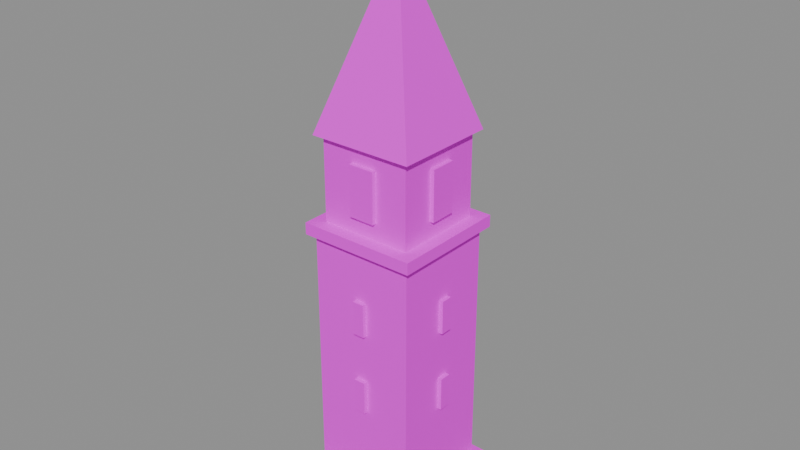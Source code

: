 # Source: SM_Steeple.blend  (saved by Blender 4.1.24; exported with 4.5.12 LTS)
import bpy
from mathutils import Matrix  # noqa: F401  (used for matrix-valued properties, if any)

bpy.ops.wm.read_factory_settings(use_empty=True)
scene = bpy.context.scene
scene.name = 'Scene'

# ---- collections
col_sm_steeple = bpy.data.collections.new('SM_Steeple'); scene.collection.children.link(col_sm_steeple)

# ---- images (referenced by path relative to the original .blend; pixels are not part of the script)
import os
ASSET_DIR = os.environ.get("B2B_ASSET_DIR", "")  # directory of the original .blend (textures are referenced by path, not embedded)
HERE = os.path.dirname(os.path.abspath(__file__))  # packed textures are extracted next to this script under _unpacked/

def load_image(name, relpath, width, height, colorspace="sRGB"):
    """Load a texture the original file referenced (path relative to the .blend, or extracted next to this script)."""
    p = next((c for c in (os.path.join(HERE, relpath), os.path.join(ASSET_DIR, relpath)) if relpath and os.path.exists(c)), "")
    if p:
        img = bpy.data.images.load(p, check_existing=True)
        img.name = name
    else:  # same state as the original file: an image datablock whose file is absent (Cycles renders it pink)
        img = bpy.data.images.new(name, width, height)
        img.source = "FILE"
        img.filepath = "//" + (relpath or name)
    img.colorspace_settings.name = colorspace
    return img
img_t_palette_fall = load_image('T_Palette_Fall', 'T_Palette_Fall.png', 1024, 1024, 'sRGB')

# ---- materials (node trees are filled in below, after node groups)
mat_m_palette_fall = bpy.data.materials.new('M_Palette_Fall')
mat_m_palette_fall.use_transparent_shadow = False

# ---- material node trees
mat_m_palette_fall.use_nodes = True; mat_m_palette_fall.node_tree.nodes.clear()
_N = mat_m_palette_fall.node_tree.nodes; _L = mat_m_palette_fall.node_tree.links
n0 = _N.new('ShaderNodeBsdfPrincipled'); n0.name = 'Principled BSDF'; n0.location = (10, 300)
n0.inputs[2].default_value = 0.9
n0.inputs[13].default_value = 0.15
n1 = _N.new('ShaderNodeOutputMaterial'); n1.name = 'Material Output'; n1.location = (300, 300)
n2 = _N.new('ShaderNodeTexImage'); n2.name = 'Image Texture'; n2.location = (-400, 200)
n2.image = img_t_palette_fall
n2.interpolation = 'Closest'
_L.new(n0.outputs[0], n1.inputs[0])
_L.new(n2.outputs[0], n0.inputs[0])
n1.is_active_output = True

# ---- meshes
me_sm_steeple = bpy.data.meshes.new('SM_Steeple')
me_sm_steeple.from_pydata([(-2.4, -2.4, -0.1), (2.4, -2.4, -0.1), (2.4, 2.4, -0.1), (-2.4, 2.4, -0.1), (-2.4, -2.4, 1.2), (2.4, -2.4, 1.2), (2.4, 2.4, 1.2), (-2.4, 2.4, 1.2), (-2.0, -2.0, 1.2), (2.0, -2.0, 1.2), (2.0, 2.0, 1.2), (-2.0, 2.0, 1.2), (-2.0, -2.0, 11.0), (2.0, -2.0, 11.0), (2.0, 2.0, 11.0), (-2.0, 2.0, 11.0), (-2.25, -2.25, 11.0), (2.25, -2.25, 11.0), (2.25, 2.25, 11.0), (-2.25, 2.25, 11.0), (-2.25, -2.25, 11.45), (2.25, -2.25, 11.45), (2.25, 2.25, 11.45), (-2.25, 2.25, 11.45), (-1.75, -1.75, 11.45), (1.75, -1.75, 11.45), (1.75, 1.75, 11.45), (-1.75, 1.75, 11.45), (-1.75, -1.75, 14.65), (1.75, -1.75, 14.65), (1.75, 1.75, 14.65), (-1.75, 1.75, 14.65), (2.0, 2.0, 14.65), (-2.0, 2.0, 14.65), (-2.0, -2.0, 14.65), (2.0, -2.0, 14.65), (0.0, 0.0, 21.05), (-0.11, -0.11, 20.85), (0.11, -0.11, 20.85), (0.11, 0.11, 20.85), (-0.11, 0.11, 20.85), (-0.11, -0.11, 22.45), (0.11, -0.11, 22.45), (0.11, 0.11, 22.45), (-0.11, 0.11, 22.45), (-0.475, -0.11, 21.73), (0.475, -0.11, 21.73), (0.475, 0.11, 21.73), (-0.475, 0.11, 21.73), (-0.475, -0.11, 21.95), (0.475, -0.11, 21.95), (0.475, 0.11, 21.95), (-0.475, 0.11, 21.95), (-0.5, 1.59, 12.1), (0.5, 1.59, 12.1), (0.5, 1.91, 12.1), (-0.5, 1.91, 12.1), (-0.5, 1.59, 14.0), (0.5, 1.59, 14.0), (0.5, 1.91, 14.0), (-0.5, 1.91, 14.0), (-1.59, -0.5, 12.1), (-1.59, 0.5, 12.1), (-1.91, 0.5, 12.1), (-1.91, -0.5, 12.1), (-1.59, -0.5, 14.0), (-1.59, 0.5, 14.0), (-1.91, 0.5, 14.0), (-1.91, -0.5, 14.0), (0.5, -1.59, 12.1), (-0.5, -1.59, 12.1), (-0.5, -1.91, 12.1), (0.5, -1.91, 12.1), (0.5, -1.59, 14.0), (-0.5, -1.59, 14.0), (-0.5, -1.91, 14.0), (0.5, -1.91, 14.0), (1.59, 0.5, 12.1), (1.59, -0.5, 12.1), (1.91, -0.5, 12.1), (1.91, 0.5, 12.1), (1.59, 0.5, 14.0), (1.59, -0.5, 14.0), (1.91, -0.5, 14.0), (1.91, 0.5, 14.0), (-0.225, 1.84, 4.55), (0.225, 1.84, 4.55), (0.225, 2.16, 4.55), (-0.225, 2.16, 4.55), (-0.225, 1.84, 5.85), (0.225, 1.84, 5.85), (0.225, 2.16, 5.85), (-0.225, 2.16, 5.85), (-1.84, -0.225, 4.55), (-1.84, 0.225, 4.55), (-2.16, 0.225, 4.55), (-2.16, -0.225, 4.55), (-1.84, -0.225, 5.85), (-1.84, 0.225, 5.85), (-2.16, 0.225, 5.85), (-2.16, -0.225, 5.85), (0.225, -1.84, 4.55), (-0.225, -1.84, 4.55), (-0.225, -2.16, 4.55), (0.225, -2.16, 4.55), (0.225, -1.84, 5.85), (-0.225, -1.84, 5.85), (-0.225, -2.16, 5.85), (0.225, -2.16, 5.85), (1.84, 0.225, 4.55), (1.84, -0.225, 4.55), (2.16, -0.225, 4.55), (2.16, 0.225, 4.55), (1.84, 0.225, 5.85), (1.84, -0.225, 5.85), (2.16, -0.225, 5.85), (2.16, 0.225, 5.85), (-0.225, 1.84, 7.75), (0.225, 1.84, 7.75), (0.225, 2.16, 7.75), (-0.225, 2.16, 7.75), (-0.225, 1.84, 9.05), (0.225, 1.84, 9.05), (0.225, 2.16, 9.05), (-0.225, 2.16, 9.05), (-1.84, -0.225, 7.75), (-1.84, 0.225, 7.75), (-2.16, 0.225, 7.75), (-2.16, -0.225, 7.75), (-1.84, -0.225, 9.05), (-1.84, 0.225, 9.05), (-2.16, 0.225, 9.05), (-2.16, -0.225, 9.05), (0.225, -1.84, 7.75), (-0.225, -1.84, 7.75), (-0.225, -2.16, 7.75), (0.225, -2.16, 7.75), (0.225, -1.84, 9.05), (-0.225, -1.84, 9.05), (-0.225, -2.16, 9.05), (0.225, -2.16, 9.05), (1.84, 0.225, 7.75), (1.84, -0.225, 7.75), (2.16, -0.225, 7.75), (2.16, 0.225, 7.75), (1.84, 0.225, 9.05), (1.84, -0.225, 9.05), (2.16, -0.225, 9.05), (2.16, 0.225, 9.05), (-0.65, 2.24, 0.0), (0.65, 2.24, 0.0), (0.65, 2.56, 0.0), (-0.65, 2.56, 0.0), (-0.65, 2.24, 2.4), (0.65, 2.24, 2.4), (0.65, 2.56, 2.4), (-0.65, 2.56, 2.4)], [], [(0, 3, 2, 1), (4, 5, 6, 7), (0, 1, 5, 4), (1, 2, 6, 5), (2, 3, 7, 6), (3, 0, 4, 7), (8, 11, 10, 9), (12, 13, 14, 15), (8, 9, 13, 12), (9, 10, 14, 13), (10, 11, 15, 14), (11, 8, 12, 15), (16, 19, 18, 17), (20, 21, 22, 23), (16, 17, 21, 20), (17, 18, 22, 21), (18, 19, 23, 22), (19, 16, 20, 23), (24, 27, 26, 25), (28, 29, 30, 31), (24, 25, 29, 28), (25, 26, 30, 29), (26, 27, 31, 30), (27, 24, 28, 31), (32, 33, 36), (33, 34, 36), (34, 35, 36), (35, 32, 36), (35, 34, 33, 32), (37, 40, 39, 38), (41, 42, 43, 44), (37, 38, 42, 41), (38, 39, 43, 42), (39, 40, 44, 43), (40, 37, 41, 44), (45, 48, 47, 46), (49, 50, 51, 52), (45, 46, 50, 49), (46, 47, 51, 50), (47, 48, 52, 51), (48, 45, 49, 52), (53, 56, 55, 54), (57, 58, 59, 60), (53, 54, 58, 57), (54, 55, 59, 58), (55, 56, 60, 59), (56, 53, 57, 60), (61, 64, 63, 62), (65, 66, 67, 68), (61, 62, 66, 65), (62, 63, 67, 66), (63, 64, 68, 67), (64, 61, 65, 68), (69, 72, 71, 70), (73, 74, 75, 76), (69, 70, 74, 73), (70, 71, 75, 74), (71, 72, 76, 75), (72, 69, 73, 76), (77, 80, 79, 78), (81, 82, 83, 84), (77, 78, 82, 81), (78, 79, 83, 82), (79, 80, 84, 83), (80, 77, 81, 84), (85, 88, 87, 86), (89, 90, 91, 92), (85, 86, 90, 89), (86, 87, 91, 90), (87, 88, 92, 91), (88, 85, 89, 92), (93, 96, 95, 94), (97, 98, 99, 100), (93, 94, 98, 97), (94, 95, 99, 98), (95, 96, 100, 99), (96, 93, 97, 100), (101, 104, 103, 102), (105, 106, 107, 108), (101, 102, 106, 105), (102, 103, 107, 106), (103, 104, 108, 107), (104, 101, 105, 108), (109, 112, 111, 110), (113, 114, 115, 116), (109, 110, 114, 113), (110, 111, 115, 114), (111, 112, 116, 115), (112, 109, 113, 116), (117, 120, 119, 118), (121, 122, 123, 124), (117, 118, 122, 121), (118, 119, 123, 122), (119, 120, 124, 123), (120, 117, 121, 124), (125, 128, 127, 126), (129, 130, 131, 132), (125, 126, 130, 129), (126, 127, 131, 130), (127, 128, 132, 131), (128, 125, 129, 132), (133, 136, 135, 134), (137, 138, 139, 140), (133, 134, 138, 137), (134, 135, 139, 138), (135, 136, 140, 139), (136, 133, 137, 140), (141, 144, 143, 142), (145, 146, 147, 148), (141, 142, 146, 145), (142, 143, 147, 146), (143, 144, 148, 147), (144, 141, 145, 148), (149, 152, 151, 150), (153, 154, 155, 156), (149, 150, 154, 153), (150, 151, 155, 154), (151, 152, 156, 155), (152, 149, 153, 156)])
_uv = me_sm_steeple.uv_layers.new(name='UVMap')
_uv.uv.foreach_set('vector', [0.09375, 0.7188, 0.09375, 0.7188, 0.09375, 0.7188, 0.09375, 0.7188, 0.09375, 0.5938, 0.09375, 0.5938, 0.09375, 0.5938, 0.09375, 0.5938, 0.09375, 0.5938, 0.09375, 0.5938, 0.09375, 0.5938, 0.09375, 0.5938, 0.09375, 0.7188, 0.09375, 0.7188, 0.09375, 0.7188, 0.09375, 0.7188, 0.09375, 0.5938, 0.09375, 0.5938, 0.09375, 0.5938, 0.09375, 0.5938, 0.09375, 0.5938, 0.09375, 0.5938, 0.09375, 0.5938, 0.09375, 0.5938, 0.03125, 0.7188, 0.03125, 0.7188, 0.03125, 0.7188, 0.03125, 0.7188, 0.03125, 0.6562, 0.03125, 0.6562, 0.03125, 0.6562, 0.03125, 0.6562, 0.03125, 0.7188, 0.03125, 0.7188, 0.03125, 0.7188, 0.03125, 0.7188, 0.03125, 0.7188, 0.03125, 0.7188, 0.03125, 0.7188, 0.03125, 0.7188, 0.03125, 0.6562, 0.03125, 0.6562, 0.03125, 0.6562, 0.03125, 0.6562, 0.03125, 0.7188, 0.03125, 0.7188, 0.03125, 0.7188, 0.03125, 0.7188, 0.09375, 0.6562, 0.09375, 0.6562, 0.09375, 0.6562, 0.09375, 0.6562, 0.09375, 0.6562, 0.09375, 0.6562, 0.09375, 0.6562, 0.09375, 0.6562, 0.09375, 0.6562, 0.09375, 0.6562, 0.09375, 0.6562, 0.09375, 0.6562, 0.09375, 0.7188, 0.09375, 0.7188, 0.09375, 0.7188, 0.09375, 0.7188, 0.09375, 0.7188, 0.09375, 0.7188, 0.09375, 0.7188, 0.09375, 0.7188, 0.09375, 0.7188, 0.09375, 0.7188, 0.09375, 0.7188, 0.09375, 0.7188, 0.03125, 0.6562, 0.03125, 0.6562, 0.03125, 0.6562, 0.03125, 0.6562, 0.03125, 0.7188, 0.03125, 0.7188, 0.03125, 0.7188, 0.03125, 0.7188, 0.03125, 0.7188, 0.03125, 0.7188, 0.03125, 0.7188, 0.03125, 0.7188, 0.03125, 0.7188, 0.03125, 0.7188, 0.03125, 0.7188, 0.03125, 0.7188, 0.03125, 0.7188, 0.03125, 0.7188, 0.03125, 0.7188, 0.03125, 0.7188, 0.03125, 0.7188, 0.03125, 0.7188, 0.03125, 0.7188, 0.03125, 0.7188, 0.9688, 0.9688, 0.9688, 0.9688, 0.9688, 0.9688, 0.9688, 0.9688, 0.9688, 0.9688, 0.9688, 0.9688, 0.9688, 0.9688, 0.9688, 0.9688, 0.9688, 0.9688, 0.9688, 0.8438, 0.9688, 0.8438, 0.9688, 0.8438, 0.9688, 0.9688, 0.9688, 0.9688, 0.9688, 0.9688, 0.9688, 0.9688, 0.2188, 0.9688, 0.2188, 0.9688, 0.2188, 0.9688, 0.2188, 0.9688, 0.2188, 0.9688, 0.2188, 0.9688, 0.2188, 0.9688, 0.2188, 0.9688, 0.2188, 0.9688, 0.2188, 0.9688, 0.2188, 0.9688, 0.2188, 0.9688, 0.2188, 0.9688, 0.2188, 0.9688, 0.2188, 0.9688, 0.2188, 0.9688, 0.2188, 0.9688, 0.2188, 0.9688, 0.2188, 0.9688, 0.2188, 0.9688, 0.2188, 0.9688, 0.2188, 0.9688, 0.2188, 0.9688, 0.2188, 0.9688, 0.2188, 0.9688, 0.2188, 0.9688, 0.2188, 0.9688, 0.2188, 0.9688, 0.2188, 0.9688, 0.2188, 0.9688, 0.2188, 0.9688, 0.2188, 0.9688, 0.2188, 0.9688, 0.2188, 0.9688, 0.2188, 0.9688, 0.2188, 0.9688, 0.2188, 0.9688, 0.2188, 0.9688, 0.2188, 0.9688, 0.2188, 0.9688, 0.2188, 0.9688, 0.2188, 0.9688, 0.2188, 0.9688, 0.2188, 0.9688, 0.2188, 0.9688, 0.2188, 0.9688, 0.2188, 0.9688, 0.2188, 0.9688, 0.7812, 0.9688, 0.7812, 0.9688, 0.7812, 0.9688, 0.7812, 0.9688, 0.7812, 0.9688, 0.7812, 0.9688, 0.7812, 0.9688, 0.7812, 0.9688, 0.7812, 0.9688, 0.7812, 0.9688, 0.7812, 0.9688, 0.7812, 0.9688, 0.7812, 0.9688, 0.7812, 0.9688, 0.7812, 0.9688, 0.7812, 0.9688, 0.7812, 0.9688, 0.7812, 0.9688, 0.7812, 0.9688, 0.7812, 0.9688, 0.7812, 0.9688, 0.7812, 0.9688, 0.7812, 0.9688, 0.7812, 0.9688, 0.7812, 0.9688, 0.7812, 0.9688, 0.7812, 0.9688, 0.7812, 0.9688, 0.7812, 0.9688, 0.7812, 0.9688, 0.7812, 0.9688, 0.7812, 0.9688, 0.7812, 0.9688, 0.7812, 0.9688, 0.7812, 0.9688, 0.7812, 0.9688, 0.7812, 0.9688, 0.7812, 0.9688, 0.7812, 0.9688, 0.7812, 0.9688, 0.7812, 0.9688, 0.7812, 0.9688, 0.7812, 0.9688, 0.7812, 0.9688, 0.7812, 0.9688, 0.7812, 0.9688, 0.7812, 0.9688, 0.7812, 0.9688, 0.7812, 0.9688, 0.7812, 0.9688, 0.7812, 0.9688, 0.7812, 0.9688, 0.7812, 0.9688, 0.7812, 0.9688, 0.7812, 0.9688, 0.7812, 0.9688, 0.7812, 0.9688, 0.7812, 0.9688, 0.7812, 0.9688, 0.7812, 0.9688, 0.7812, 0.9688, 0.7812, 0.9688, 0.7812, 0.9688, 0.7812, 0.9688, 0.7812, 0.9688, 0.7812, 0.9688, 0.7812, 0.9688, 0.7812, 0.9688, 0.7812, 0.9688, 0.7812, 0.9688, 0.7812, 0.9688, 0.7812, 0.9688, 0.7812, 0.9688, 0.7812, 0.9688, 0.7812, 0.9688, 0.7812, 0.9688, 0.7812, 0.9688, 0.7812, 0.9688, 0.7812, 0.9688, 0.7812, 0.9688, 0.7812, 0.9688, 0.7812, 0.9688, 0.7812, 0.9688, 0.7812, 0.9688, 0.7812, 0.9688, 0.7812, 0.9688, 0.7812, 0.9688, 0.7812, 0.9688, 0.7812, 0.9688, 0.7812, 0.9688, 0.7812, 0.9688, 0.7812, 0.9688, 0.7812, 0.9688, 0.7812, 0.9688, 0.7812, 0.9688, 0.7812, 0.9688, 0.9688, 0.8438, 0.9688, 0.8438, 0.9688, 0.8438, 0.9688, 0.8438, 0.9688, 0.8438, 0.9688, 0.8438, 0.9688, 0.8438, 0.9688, 0.8438, 0.9688, 0.8438, 0.9688, 0.8438, 0.9688, 0.8438, 0.9688, 0.8438, 0.9688, 0.8438, 0.9688, 0.8438, 0.9688, 0.8438, 0.9688, 0.8438, 0.9688, 0.8438, 0.9688, 0.8438, 0.9688, 0.8438, 0.9688, 0.8438, 0.9688, 0.8438, 0.9688, 0.8438, 0.9688, 0.8438, 0.9688, 0.8438, 0.9688, 0.8438, 0.9688, 0.8438, 0.9688, 0.8438, 0.9688, 0.8438, 0.9688, 0.8438, 0.9688, 0.8438, 0.9688, 0.8438, 0.9688, 0.8438, 0.9688, 0.8438, 0.9688, 0.8438, 0.9688, 0.8438, 0.9688, 0.8438, 0.9688, 0.8438, 0.9688, 0.8438, 0.9688, 0.8438, 0.9688, 0.8438, 0.9688, 0.8438, 0.9688, 0.8438, 0.9688, 0.8438, 0.9688, 0.8438, 0.9688, 0.8438, 0.9688, 0.8438, 0.9688, 0.8438, 0.9688, 0.8438, 0.9688, 0.8438, 0.9688, 0.8438, 0.9688, 0.8438, 0.9688, 0.8438, 0.9688, 0.8438, 0.9688, 0.8438, 0.9688, 0.8438, 0.9688, 0.8438, 0.9688, 0.8438, 0.9688, 0.8438, 0.9688, 0.8438, 0.9688, 0.8438, 0.9688, 0.8438, 0.9688, 0.8438, 0.9688, 0.8438, 0.9688, 0.8438, 0.9688, 0.8438, 0.9688, 0.8438, 0.9688, 0.8438, 0.9688, 0.8438, 0.9688, 0.8438, 0.9688, 0.8438, 0.9688, 0.8438, 0.9688, 0.8438, 0.9688, 0.8438, 0.9688, 0.8438, 0.9688, 0.8438, 0.9688, 0.8438, 0.9688, 0.8438, 0.9688, 0.8438, 0.9688, 0.8438, 0.9688, 0.8438, 0.9688, 0.8438, 0.9688, 0.8438, 0.9688, 0.8438, 0.9688, 0.8438, 0.9688, 0.8438, 0.9688, 0.8438, 0.9688, 0.8438, 0.9688, 0.8438, 0.9688, 0.8438, 0.9688, 0.8438, 0.9688, 0.8438, 0.9688, 0.8438, 0.9688, 0.8438, 0.9688, 0.8438, 0.9688, 0.8438, 0.9688, 0.8438, 0.9688, 0.8438, 0.9688, 0.8438, 0.9688, 0.8438, 0.9688, 0.8438, 0.9688, 0.8438, 0.9688, 0.8438, 0.9688, 0.8438, 0.9688, 0.8438, 0.9688, 0.8438, 0.9688, 0.8438, 0.9688, 0.8438, 0.9688, 0.8438, 0.9688, 0.8438, 0.9688, 0.8438, 0.9688, 0.8438, 0.9688, 0.8438, 0.9688, 0.8438, 0.9688, 0.8438, 0.9688, 0.8438, 0.9688, 0.8438, 0.9688, 0.8438, 0.9688, 0.8438, 0.9688, 0.8438, 0.9688, 0.8438, 0.9688, 0.8438, 0.9688, 0.8438, 0.9688, 0.8438, 0.9688, 0.8438, 0.9688, 0.8438, 0.9688, 0.8438, 0.9688, 0.8438, 0.9688, 0.8438, 0.9688, 0.8438, 0.9688, 0.8438, 0.9688, 0.8438, 0.9688, 0.8438, 0.9688, 0.8438, 0.9688, 0.8438, 0.9688, 0.8438, 0.9688, 0.8438, 0.9688, 0.8438, 0.9688, 0.8438, 0.9688, 0.8438, 0.9688, 0.8438, 0.9688, 0.8438, 0.9688, 0.8438, 0.9688, 0.8438, 0.9688, 0.8438, 0.9688, 0.8438, 0.9688, 0.8438, 0.9688, 0.8438, 0.9688, 0.8438, 0.9688, 0.8438, 0.9688, 0.8438, 0.9688, 0.8438, 0.9688, 0.8438, 0.9688, 0.8438, 0.9688, 0.8438, 0.9688, 0.8438, 0.9688, 0.8438, 0.9688, 0.8438, 0.9688, 0.8438, 0.9688, 0.8438, 0.9688, 0.8438, 0.9688, 0.8438, 0.9688, 0.8438, 0.9688, 0.8438, 0.9688, 0.8438, 0.9688, 0.8438, 0.9688, 0.8438, 0.9688, 0.8438, 0.9688, 0.8438, 0.9688, 0.8438, 0.9688, 0.8438, 0.9688, 0.8438, 0.9688, 0.8438, 0.9688, 0.8438, 0.9688, 0.8438, 0.9688, 0.8438, 0.9688, 0.8438, 0.9688, 0.8438, 0.9688, 0.8438, 0.9688, 0.8438, 0.9688, 0.8438, 0.9688, 0.8438, 0.9688, 0.8438, 0.9688, 0.8438, 0.9688, 0.8438, 0.9688, 0.8438, 0.9688, 0.8438, 0.9688, 0.8438, 0.9688, 0.8438, 0.9688, 0.8438, 0.9688, 0.8438, 0.9688, 0.8438, 0.9688, 0.8438, 0.1562, 0.5938, 0.1562, 0.5938, 0.1562, 0.5938, 0.1562, 0.5938, 0.1562, 0.5938, 0.1562, 0.5938, 0.1562, 0.5938, 0.1562, 0.5938, 0.1562, 0.5938, 0.1562, 0.5938, 0.1562, 0.5938, 0.1562, 0.5938, 0.1562, 0.5938, 0.1562, 0.5938, 0.1562, 0.5938, 0.1562, 0.5938, 0.1562, 0.5938, 0.1562, 0.5938, 0.1562, 0.5938, 0.1562, 0.5938, 0.1562, 0.5938, 0.1562, 0.5938, 0.1562, 0.5938, 0.1562, 0.5938])
_ca = me_sm_steeple.color_attributes.new('Col', 'BYTE_COLOR', 'POINT')
_ca.data.foreach_set('color', [0.0, 0.0, 0.0, 1.0, 0.0, 0.0, 0.0, 1.0, 0.0, 0.0, 0.0, 1.0, 0.0, 0.0, 0.0, 1.0, 0.0, 0.0, 0.0, 1.0, 0.0, 0.0, 0.0, 1.0, 0.0, 0.0, 0.0, 1.0, 0.0, 0.0, 0.0, 1.0, 0.0, 0.0, 0.0, 1.0, 0.0, 0.0, 0.0, 1.0, 0.0, 0.0, 0.0, 1.0, 0.0, 0.0, 0.0, 1.0, 0.0, 0.0, 0.0, 1.0, 0.0, 0.0, 0.0, 1.0, 0.0, 0.0, 0.0, 1.0, 0.0, 0.0, 0.0, 1.0, 0.0, 0.0, 0.0, 1.0, 0.0, 0.0, 0.0, 1.0, 0.0, 0.0, 0.0, 1.0, 0.0, 0.0, 0.0, 1.0, 0.0, 0.0, 0.0, 1.0, 0.0, 0.0, 0.0, 1.0, 0.0, 0.0, 0.0, 1.0, 0.0, 0.0, 0.0, 1.0, 0.0, 0.0, 0.0, 1.0, 0.0, 0.0, 0.0, 1.0, 0.0, 0.0, 0.0, 1.0, 0.0, 0.0, 0.0, 1.0, 0.0, 0.0, 0.0, 1.0, 0.0, 0.0, 0.0, 1.0, 0.0, 0.0, 0.0, 1.0, 0.0, 0.0, 0.0, 1.0, 0.0, 0.0, 0.0, 1.0, 0.0, 0.0, 0.0, 1.0, 0.0, 0.0, 0.0, 1.0, 0.0, 0.0, 0.0, 1.0, 0.0, 0.0, 0.0, 1.0, 0.0, 0.0, 0.0, 1.0, 0.0, 0.0, 0.0, 1.0, 0.0, 0.0, 0.0, 1.0, 0.0, 0.0, 0.0, 1.0, 0.0, 0.0, 0.0, 1.0, 0.0, 0.0, 0.0, 1.0, 0.0, 0.0, 0.0, 1.0, 0.0, 0.0, 0.0, 1.0, 0.0, 0.0, 0.0, 1.0, 0.0, 0.0, 0.0, 1.0, 0.0, 0.0, 0.0, 1.0, 0.0, 0.0, 0.0, 1.0, 0.0, 0.0, 0.0, 1.0, 0.0, 0.0, 0.0, 1.0, 0.0, 0.0, 0.0, 1.0, 0.0, 0.0, 0.0, 1.0, 0.0, 0.0, 0.0, 1.0, 0.0, 0.0, 0.0, 1.0, 0.0, 0.0, 0.0, 1.0, 0.0, 0.0, 0.0, 1.0, 0.0, 0.0, 0.0, 1.0, 0.0, 0.0, 0.0, 1.0, 0.0, 0.0, 0.0, 1.0, 0.0, 0.0, 0.0, 1.0, 0.0, 0.0, 0.0, 1.0, 0.0, 0.0, 0.0, 1.0, 0.0, 0.0, 0.0, 1.0, 0.0, 0.0, 0.0, 1.0, 0.0, 0.0, 0.0, 1.0, 0.0, 0.0, 0.0, 1.0, 0.0, 0.0, 0.0, 1.0, 0.0, 0.0, 0.0, 1.0, 0.0, 0.0, 0.0, 1.0, 0.0, 0.0, 0.0, 1.0, 0.0, 0.0, 0.0, 1.0, 0.0, 0.0, 0.0, 1.0, 0.0, 0.0, 0.0, 1.0, 0.0, 0.0, 0.0, 1.0, 0.0, 0.0, 0.0, 1.0, 0.0, 0.0, 0.0, 1.0, 0.0, 0.0, 0.0, 1.0, 0.0, 0.0, 0.0, 1.0, 0.0, 0.0, 0.0, 1.0, 0.0, 0.0, 0.0, 1.0, 0.0, 0.0, 0.0, 1.0, 0.0, 0.0, 0.0, 1.0, 0.0, 0.0, 0.0, 1.0, 0.0, 0.0, 0.0, 1.0, 0.0, 0.0, 0.0, 1.0, 0.0, 0.0, 0.0, 1.0, 0.0, 0.0, 0.0, 1.0, 0.0, 0.0, 0.0, 1.0, 0.0, 0.0, 0.0, 1.0, 0.0, 0.0, 0.0, 1.0, 0.0, 0.0, 0.0, 1.0, 0.0, 0.0, 0.0, 1.0, 0.0, 0.0, 0.0, 1.0, 0.0, 0.0, 0.0, 1.0, 0.0, 0.0, 0.0, 1.0, 0.0, 0.0, 0.0, 1.0, 0.0, 0.0, 0.0, 1.0, 0.0, 0.0, 0.0, 1.0, 0.0, 0.0, 0.0, 1.0, 0.0, 0.0, 0.0, 1.0, 0.0, 0.0, 0.0, 1.0, 0.0, 0.0, 0.0, 1.0, 0.0, 0.0, 0.0, 1.0, 0.0, 0.0, 0.0, 1.0, 0.0, 0.0, 0.0, 1.0, 0.0, 0.0, 0.0, 1.0, 0.0, 0.0, 0.0, 1.0, 0.0, 0.0, 0.0, 1.0, 0.0, 0.0, 0.0, 1.0, 0.0, 0.0, 0.0, 1.0, 0.0, 0.0, 0.0, 1.0, 0.0, 0.0, 0.0, 1.0, 0.0, 0.0, 0.0, 1.0, 0.0, 0.0, 0.0, 1.0, 0.0, 0.0, 0.0, 1.0, 0.0, 0.0, 0.0, 1.0, 0.0, 0.0, 0.0, 1.0, 0.0, 0.0, 0.0, 1.0, 0.0, 0.0, 0.0, 1.0, 0.0, 0.0, 0.0, 1.0, 0.0, 0.0, 0.0, 1.0, 0.0, 0.0, 0.0, 1.0, 0.0, 0.0, 0.0, 1.0, 0.0, 0.0, 0.0, 1.0, 0.0, 0.0, 0.0, 1.0, 0.0, 0.0, 0.0, 1.0, 0.0, 0.0, 0.0, 1.0, 0.0, 0.0, 0.0, 1.0, 0.0, 0.0, 0.0, 1.0, 0.0, 0.0, 0.0, 1.0, 0.0, 0.0, 0.0, 1.0, 0.0, 0.0, 0.0, 1.0, 0.0, 0.0, 0.0, 1.0, 0.0, 0.0, 0.0, 1.0, 0.0, 0.0, 0.0, 1.0, 0.0, 0.0, 0.0, 1.0, 0.0, 0.0, 0.0, 1.0, 0.0, 0.0, 0.0, 1.0, 0.0, 0.0, 0.0, 1.0, 0.0, 0.0, 0.0, 1.0, 0.0, 0.0, 0.0, 1.0, 0.0, 0.0, 0.0, 1.0, 0.0, 0.0, 0.0, 1.0, 0.0, 0.0, 0.0, 1.0, 0.0, 0.0, 0.0, 1.0, 0.0, 0.0, 0.0, 1.0, 0.0, 0.0, 0.0, 1.0, 0.0, 0.0, 0.0, 1.0, 0.0, 0.0, 0.0, 1.0, 0.0, 0.0, 0.0, 1.0, 0.0, 0.0, 0.0, 1.0, 0.0, 0.0, 0.0, 1.0, 0.0, 0.0, 0.0, 1.0, 0.0, 0.0, 0.0, 1.0, 0.0, 0.0, 0.0, 1.0, 0.0, 0.0, 0.0, 1.0])
me_sm_steeple.materials.append(mat_m_palette_fall)
me_sm_steeple.update()

# ---- objects
ob_sm_steeple = bpy.data.objects.new('SM_Steeple', me_sm_steeple)

# ---- transforms, parenting, visibility, modifiers, constraints
ob_sm_steeple.location = (0.0, 0.0, 0.0)

# ---- collection membership
col_sm_steeple.objects.link(ob_sm_steeple)

# ---- scene / render settings (as saved in the file)
scene.frame_start = 1; scene.frame_end = 1; scene.frame_set(1)
scene.render.engine = 'BLENDER_EEVEE_NEXT'
scene.cycles.sampling_pattern = 'TABULATED_SOBOL'
scene.eevee.ray_tracing_options.trace_max_roughness = 0.0
bpy.context.view_layer.update()

# ---- added for rendering (the .blend has no active camera and no usable light): camera, sun + grey world if the file has none
cam_auto = bpy.data.cameras.new('AutoCamera')
cam_auto.lens = 50.0
cam_auto.sensor_width = 36.0
cam_auto.clip_end = 1000.0
ob_auto_camera = bpy.data.objects.new('AutoCamera', cam_auto)
scene.collection.objects.link(ob_auto_camera)
ob_auto_camera.location = (21.8193, -26.1032, 28.6304)
ob_auto_camera.rotation_euler = (1.09748, -7.21219e-08, 0.694738)
scene.camera = ob_auto_camera
light_auto_sun = bpy.data.lights.new('AutoSun', 'SUN')
light_auto_sun.energy = 3.0
light_auto_sun.angle = 0.0523599
ob_auto_sun = bpy.data.objects.new('AutoSun', light_auto_sun)
scene.collection.objects.link(ob_auto_sun)
ob_auto_sun.rotation_euler = (0.872665, 0.174533, 0.523599)
if scene.world is None:
    world_auto = bpy.data.worlds.new('AutoWorld')
    world_auto.color = (0.3, 0.3, 0.3)
    scene.world = world_auto
bpy.context.view_layer.update()
